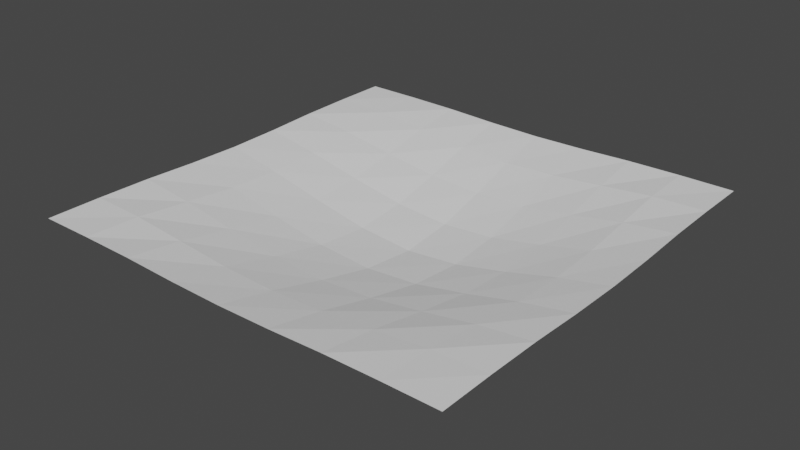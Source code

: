 # Source: test-plane.blend  (saved by Blender 2.82.7; exported with 4.5.12 LTS)
import bpy
from mathutils import Matrix  # noqa: F401  (used for matrix-valued properties, if any)

bpy.ops.wm.read_factory_settings(use_empty=True)
scene = bpy.context.scene
scene.name = 'Scene'

# ---- collections
col_collection = bpy.data.collections.new('Collection'); scene.collection.children.link(col_collection)

# ---- world
world_world = bpy.data.worlds.new('World'); scene.world = world_world
world_world.use_nodes = True; world_world.node_tree.nodes.clear()
_N = world_world.node_tree.nodes; _L = world_world.node_tree.links
n0 = _N.new('ShaderNodeOutputWorld'); n0.name = 'World Output'; n0.location = (300, 300)
n1 = _N.new('ShaderNodeBackground'); n1.name = 'Background'; n1.location = (10, 300)
n1.inputs[0].default_value = (0.05088, 0.05088, 0.05088, 1.0)
_L.new(n1.outputs[0], n0.inputs[0])
n0.is_active_output = True
world_world.color = (0.05088, 0.05088, 0.05088)
world_world.use_sun_shadow = False
world_world.sun_shadow_jitter_overblur = 0.0

# ---- meshes
me_plane = bpy.data.meshes.new('Plane')
me_plane.from_pydata([(0.76, -0.5024, -0.03051), (1.001, -0.5002, -0.003085), (1.0, -0.75, 0.0), (0.7526, -0.7506, -0.007884)], [], [(3, 2, 1, 0)])
_uv = me_plane.uv_layers.new(name='UVMap')
_uv.uv.foreach_set('vector', [0.875, 0.125, 1.0, 0.125, 1.0, 0.25, 0.875, 0.25])
me_plane.use_remesh_fix_poles = True
me_plane.use_remesh_preserve_attributes = False
me_plane.use_mirror_vertex_groups = False
me_plane.update()
me_plane_001 = bpy.data.meshes.new('Plane.001')
me_plane_001.from_pydata([(0.76, -0.5024, -0.03051), (0.7526, -0.7506, -0.007884), (0.523, -0.5056, -0.07063), (0.51, -0.7524, -0.03051)], [], [(3, 1, 0, 2)])
_uv = me_plane_001.uv_layers.new(name='UVMap')
_uv.uv.foreach_set('vector', [0.75, 0.125, 0.875, 0.125, 0.875, 0.25, 0.75, 0.25])
me_plane_001.use_remesh_fix_poles = True
me_plane_001.use_remesh_preserve_attributes = False
me_plane_001.use_mirror_vertex_groups = False
me_plane_001.update()
me_plane_002 = bpy.data.meshes.new('Plane.002')
me_plane_002.from_pydata([(0.2843, -0.5084, -0.105), (0.0387, -0.5094, -0.1186), (0.2989, -0.2619, -0.1497), (0.05475, -0.2634, -0.1678)], [], [(1, 0, 2, 3)])
_uv = me_plane_002.uv_layers.new(name='UVMap')
_uv.uv.foreach_set('vector', [0.5, 0.25, 0.625, 0.25, 0.625, 0.375, 0.5, 0.375])
me_plane_002.use_remesh_fix_poles = True
me_plane_002.use_remesh_preserve_attributes = False
me_plane_002.use_mirror_vertex_groups = False
me_plane_002.update()
me_plane_003 = bpy.data.meshes.new('Plane.003')
me_plane_003.from_pydata([(0.2843, -0.5084, -0.105), (0.267, -0.7542, -0.05225), (0.523, -0.5056, -0.07063), (0.51, -0.7524, -0.03051)], [], [(1, 3, 2, 0)])
_uv = me_plane_003.uv_layers.new(name='UVMap')
_uv.uv.foreach_set('vector', [0.625, 0.125, 0.75, 0.125, 0.75, 0.25, 0.625, 0.25])
me_plane_003.use_remesh_fix_poles = True
me_plane_003.use_remesh_preserve_attributes = False
me_plane_003.use_mirror_vertex_groups = False
me_plane_003.update()
me_plane_004 = bpy.data.meshes.new('Plane.004')
me_plane_004.from_pydata([(0.2843, -0.5084, -0.105), (0.267, -0.7542, -0.05225), (0.0387, -0.5094, -0.1186), (0.01991, -0.7549, -0.06102)], [], [(3, 1, 0, 2)])
_uv = me_plane_004.uv_layers.new(name='UVMap')
_uv.uv.foreach_set('vector', [0.5, 0.125, 0.625, 0.125, 0.625, 0.25, 0.5, 0.25])
me_plane_004.use_remesh_fix_poles = True
me_plane_004.use_remesh_preserve_attributes = False
me_plane_004.use_mirror_vertex_groups = False
me_plane_004.update()
me_plane_005 = bpy.data.meshes.new('Plane.005')
me_plane_005.from_pydata([(0.523, -0.5056, -0.07063), (0.2843, -0.5084, -0.105), (0.5343, -0.2584, -0.105), (0.2989, -0.2619, -0.1497)], [], [(1, 0, 2, 3)])
_uv = me_plane_005.uv_layers.new(name='UVMap')
_uv.uv.foreach_set('vector', [0.625, 0.25, 0.75, 0.25, 0.75, 0.375, 0.625, 0.375])
me_plane_005.use_remesh_fix_poles = True
me_plane_005.use_remesh_preserve_attributes = False
me_plane_005.use_mirror_vertex_groups = False
me_plane_005.update()
me_plane_006 = bpy.data.meshes.new('Plane.006')
me_plane_006.from_pydata([(0.51, -0.7524, -0.03051), (0.7526, -0.7506, -0.007884), (0.501, -1.0, -0.003085), (0.75, -1.0, 0.0)], [], [(2, 3, 1, 0)])
_uv = me_plane_006.uv_layers.new(name='UVMap')
_uv.uv.foreach_set('vector', [0.75, 0.0, 0.875, 0.0, 0.875, 0.125, 0.75, 0.125])
me_plane_006.use_remesh_fix_poles = True
me_plane_006.use_remesh_preserve_attributes = False
me_plane_006.use_mirror_vertex_groups = False
me_plane_006.update()
me_plane_007 = bpy.data.meshes.new('Plane.007')
me_plane_007.from_pydata([(0.5343, -0.2584, -0.105), (0.5387, -0.009446, -0.1186), (0.767, -0.2542, -0.05225), (0.7699, -0.00486, -0.06102)], [], [(0, 2, 3, 1)])
_uv = me_plane_007.uv_layers.new(name='UVMap')
_uv.uv.foreach_set('vector', [0.75, 0.375, 0.875, 0.375, 0.875, 0.5, 0.75, 0.5])
me_plane_007.use_remesh_fix_poles = True
me_plane_007.use_remesh_preserve_attributes = False
me_plane_007.use_mirror_vertex_groups = False
me_plane_007.update()
me_plane_008 = bpy.data.meshes.new('Plane.008')
me_plane_008.from_pydata([(0.5343, -0.2584, -0.105), (0.2989, -0.2619, -0.1497), (0.5387, -0.009446, -0.1186), (0.3048, -0.01336, -0.1678)], [], [(1, 0, 2, 3)])
_uv = me_plane_008.uv_layers.new(name='UVMap')
_uv.uv.foreach_set('vector', [0.625, 0.375, 0.75, 0.375, 0.75, 0.5, 0.625, 0.5])
me_plane_008.use_remesh_fix_poles = True
me_plane_008.use_remesh_preserve_attributes = False
me_plane_008.use_mirror_vertex_groups = False
me_plane_008.update()
me_plane_009 = bpy.data.meshes.new('Plane.009')
me_plane_009.from_pydata([(0.5387, -0.009446, -0.1186), (0.5343, 0.2416, -0.105), (0.3048, -0.01336, -0.1678), (0.2989, 0.2381, -0.1497)], [], [(2, 0, 1, 3)])
_uv = me_plane_009.uv_layers.new(name='UVMap')
_uv.uv.foreach_set('vector', [0.625, 0.5, 0.75, 0.5, 0.75, 0.625, 0.625, 0.625])
me_plane_009.use_remesh_fix_poles = True
me_plane_009.use_remesh_preserve_attributes = False
me_plane_009.use_mirror_vertex_groups = False
me_plane_009.update()
me_plane_010 = bpy.data.meshes.new('Plane.010')
me_plane_010.from_pydata([(0.5387, -0.009446, -0.1186), (0.5343, 0.2416, -0.105), (0.7699, -0.00486, -0.06102), (0.767, 0.2458, -0.05225)], [], [(0, 2, 3, 1)])
_uv = me_plane_010.uv_layers.new(name='UVMap')
_uv.uv.foreach_set('vector', [0.75, 0.5, 0.875, 0.5, 0.875, 0.625, 0.75, 0.625])
me_plane_010.use_remesh_fix_poles = True
me_plane_010.use_remesh_preserve_attributes = False
me_plane_010.use_mirror_vertex_groups = False
me_plane_010.update()
me_plane_011 = bpy.data.meshes.new('Plane.011')
me_plane_011.from_pydata([(0.7699, -0.00486, -0.06102), (0.767, 0.2458, -0.05225), (1.005, -0.001198, -0.01504), (1.004, 0.2491, -0.01116)], [], [(0, 2, 3, 1)])
_uv = me_plane_011.uv_layers.new(name='UVMap')
_uv.uv.foreach_set('vector', [0.875, 0.5, 1.0, 0.5, 1.0, 0.625, 0.875, 0.625])
me_plane_011.use_remesh_fix_poles = True
me_plane_011.use_remesh_preserve_attributes = False
me_plane_011.use_mirror_vertex_groups = False
me_plane_011.update()
me_plane_012 = bpy.data.meshes.new('Plane.012')
me_plane_012.from_pydata([(0.7699, -0.00486, -0.06102), (0.767, -0.2542, -0.05225), (1.005, -0.001198, -0.01504), (1.004, -0.2509, -0.01116)], [], [(1, 3, 2, 0)])
_uv = me_plane_012.uv_layers.new(name='UVMap')
_uv.uv.foreach_set('vector', [0.875, 0.375, 1.0, 0.375, 1.0, 0.5, 0.875, 0.5])
me_plane_012.use_remesh_fix_poles = True
me_plane_012.use_remesh_preserve_attributes = False
me_plane_012.use_mirror_vertex_groups = False
me_plane_012.update()
me_plane_013 = bpy.data.meshes.new('Plane.013')
me_plane_013.from_pydata([(-0.4613, -0.009446, -0.1186), (-0.4657, 0.2416, -0.105), (-0.7301, -0.00486, -0.06102), (-0.733, 0.2458, -0.05225)], [], [(2, 0, 1, 3)])
_uv = me_plane_013.uv_layers.new(name='UVMap')
_uv.uv.foreach_set('vector', [0.125, 0.5, 0.25, 0.5, 0.25, 0.625, 0.125, 0.625])
me_plane_013.use_remesh_fix_poles = True
me_plane_013.use_remesh_preserve_attributes = False
me_plane_013.use_mirror_vertex_groups = False
me_plane_013.update()
me_plane_014 = bpy.data.meshes.new('Plane.014')
me_plane_014.from_pydata([(-0.4613, -0.009446, -0.1186), (-0.7301, -0.00486, -0.06102), (-0.4657, -0.2584, -0.105), (-0.733, -0.2542, -0.05225)], [], [(3, 2, 0, 1)])
_uv = me_plane_014.uv_layers.new(name='UVMap')
_uv.uv.foreach_set('vector', [0.125, 0.375, 0.25, 0.375, 0.25, 0.5, 0.125, 0.5])
me_plane_014.use_remesh_fix_poles = True
me_plane_014.use_remesh_preserve_attributes = False
me_plane_014.use_mirror_vertex_groups = False
me_plane_014.update()
me_plane_015 = bpy.data.meshes.new('Plane.015')
me_plane_015.from_pydata([(-0.4613, -0.009446, -0.1186), (-0.4657, 0.2416, -0.105), (-0.1952, -0.01336, -0.1678), (-0.2011, 0.2381, -0.1497)], [], [(0, 2, 3, 1)])
_uv = me_plane_015.uv_layers.new(name='UVMap')
_uv.uv.foreach_set('vector', [0.25, 0.5, 0.375, 0.5, 0.375, 0.625, 0.25, 0.625])
me_plane_015.use_remesh_fix_poles = True
me_plane_015.use_remesh_preserve_attributes = False
me_plane_015.use_mirror_vertex_groups = False
me_plane_015.update()
me_plane_016 = bpy.data.meshes.new('Plane.016')
me_plane_016.from_pydata([(-0.1952, -0.01336, -0.1678), (-0.2011, 0.2381, -0.1497), (0.06155, -0.01502, -0.1887), (0.05475, 0.2366, -0.1678)], [], [(0, 2, 3, 1)])
_uv = me_plane_016.uv_layers.new(name='UVMap')
_uv.uv.foreach_set('vector', [0.375, 0.5, 0.5, 0.5, 0.5, 0.625, 0.375, 0.625])
me_plane_016.use_remesh_fix_poles = True
me_plane_016.use_remesh_preserve_attributes = False
me_plane_016.use_mirror_vertex_groups = False
me_plane_016.update()
me_plane_017 = bpy.data.meshes.new('Plane.017')
me_plane_017.from_pydata([(-0.1952, -0.01336, -0.1678), (-0.2011, -0.2619, -0.1497), (0.06155, -0.01502, -0.1887), (0.05475, -0.2634, -0.1678)], [], [(1, 3, 2, 0)])
_uv = me_plane_017.uv_layers.new(name='UVMap')
_uv.uv.foreach_set('vector', [0.375, 0.375, 0.5, 0.375, 0.5, 0.5, 0.375, 0.5])
me_plane_017.use_remesh_fix_poles = True
me_plane_017.use_remesh_preserve_attributes = False
me_plane_017.use_mirror_vertex_groups = False
me_plane_017.update()
me_plane_018 = bpy.data.meshes.new('Plane.018')
me_plane_018.from_pydata([(0.0387, -0.5094, -0.1186), (-0.2157, -0.5084, -0.105), (0.01991, -0.7549, -0.06102), (-0.233, -0.7542, -0.05225)], [], [(3, 2, 0, 1)])
_uv = me_plane_018.uv_layers.new(name='UVMap')
_uv.uv.foreach_set('vector', [0.375, 0.125, 0.5, 0.125, 0.5, 0.25, 0.375, 0.25])
me_plane_018.use_remesh_fix_poles = True
me_plane_018.use_remesh_preserve_attributes = False
me_plane_018.use_mirror_vertex_groups = False
me_plane_018.update()
me_plane_019 = bpy.data.meshes.new('Plane.019')
me_plane_019.from_pydata([(0.01991, -0.7549, -0.06102), (-0.233, -0.7542, -0.05225), (0.004907, -1.001, -0.01504), (-0.2464, -1.001, -0.01116)], [], [(3, 2, 0, 1)])
_uv = me_plane_019.uv_layers.new(name='UVMap')
_uv.uv.foreach_set('vector', [0.375, 0.0, 0.5, 0.0, 0.5, 0.125, 0.375, 0.125])
me_plane_019.use_remesh_fix_poles = True
me_plane_019.use_remesh_preserve_attributes = False
me_plane_019.use_mirror_vertex_groups = False
me_plane_019.update()
me_plane_020 = bpy.data.meshes.new('Plane.020')
me_plane_020.from_pydata([(0.0387, 0.4906, -0.1186), (0.2843, 0.4916, -0.105), (0.01991, 0.7451, -0.06102), (0.267, 0.7458, -0.05225)], [], [(0, 1, 3, 2)])
_uv = me_plane_020.uv_layers.new(name='UVMap')
_uv.uv.foreach_set('vector', [0.5, 0.75, 0.625, 0.75, 0.625, 0.875, 0.5, 0.875])
me_plane_020.use_remesh_fix_poles = True
me_plane_020.use_remesh_preserve_attributes = False
me_plane_020.use_mirror_vertex_groups = False
me_plane_020.update()
me_plane_021 = bpy.data.meshes.new('Plane.021')
me_plane_021.from_pydata([(0.0387, 0.4906, -0.1186), (0.05475, 0.2366, -0.1678), (0.2843, 0.4916, -0.105), (0.2989, 0.2381, -0.1497)], [], [(1, 3, 2, 0)])
_uv = me_plane_021.uv_layers.new(name='UVMap')
_uv.uv.foreach_set('vector', [0.5, 0.625, 0.625, 0.625, 0.625, 0.75, 0.5, 0.75])
me_plane_021.use_remesh_fix_poles = True
me_plane_021.use_remesh_preserve_attributes = False
me_plane_021.use_mirror_vertex_groups = False
me_plane_021.update()
me_plane_022 = bpy.data.meshes.new('Plane.022')
me_plane_022.from_pydata([(0.0387, 0.4906, -0.1186), (-0.2157, 0.4916, -0.105), (0.05475, 0.2366, -0.1678), (-0.2011, 0.2381, -0.1497)], [], [(3, 2, 0, 1)])
_uv = me_plane_022.uv_layers.new(name='UVMap')
_uv.uv.foreach_set('vector', [0.375, 0.625, 0.5, 0.625, 0.5, 0.75, 0.375, 0.75])
me_plane_022.use_remesh_fix_poles = True
me_plane_022.use_remesh_preserve_attributes = False
me_plane_022.use_mirror_vertex_groups = False
me_plane_022.update()
me_plane_023 = bpy.data.meshes.new('Plane.023')
me_plane_023.from_pydata([(0.05475, 0.2366, -0.1678), (0.2989, 0.2381, -0.1497), (0.06155, -0.01502, -0.1887), (0.3048, -0.01336, -0.1678)], [], [(2, 3, 1, 0)])
_uv = me_plane_023.uv_layers.new(name='UVMap')
_uv.uv.foreach_set('vector', [0.5, 0.5, 0.625, 0.5, 0.625, 0.625, 0.5, 0.625])
me_plane_023.use_remesh_fix_poles = True
me_plane_023.use_remesh_preserve_attributes = False
me_plane_023.use_mirror_vertex_groups = False
me_plane_023.update()
me_plane_024 = bpy.data.meshes.new('Plane.024')
me_plane_024.from_pydata([(0.501, 0.9998, -0.003085), (0.51, 0.7476, -0.03051), (0.75, 1.0, 0.0), (0.7526, 0.7494, -0.007884)], [], [(1, 3, 2, 0)])
_uv = me_plane_024.uv_layers.new(name='UVMap')
_uv.uv.foreach_set('vector', [0.75, 0.875, 0.875, 0.875, 0.875, 1.0, 0.75, 1.0])
me_plane_024.use_remesh_fix_poles = True
me_plane_024.use_remesh_preserve_attributes = False
me_plane_024.use_mirror_vertex_groups = False
me_plane_024.update()
me_plane_025 = bpy.data.meshes.new('Plane.025')
me_plane_025.from_pydata([(-0.499, -1.0, -0.003085), (-0.49, -0.7524, -0.03051), (-0.75, -1.0, 0.0), (-0.7474, -0.7506, -0.007884)], [], [(2, 0, 1, 3)])
_uv = me_plane_025.uv_layers.new(name='UVMap')
_uv.uv.foreach_set('vector', [0.125, 0.0, 0.25, 0.0, 0.25, 0.125, 0.125, 0.125])
me_plane_025.use_remesh_fix_poles = True
me_plane_025.use_remesh_preserve_attributes = False
me_plane_025.use_mirror_vertex_groups = False
me_plane_025.update()
me_plane_026 = bpy.data.meshes.new('Plane.026')
me_plane_026.from_pydata([(-0.999, 0.4998, -0.003085), (-0.74, 0.4976, -0.03051), (-1.0, 0.75, 0.0), (-0.7474, 0.7494, -0.007884)], [], [(0, 1, 3, 2)])
_uv = me_plane_026.uv_layers.new(name='UVMap')
_uv.uv.foreach_set('vector', [0.0, 0.75, 0.125, 0.75, 0.125, 0.875, 0.0, 0.875])
me_plane_026.use_remesh_fix_poles = True
me_plane_026.use_remesh_preserve_attributes = False
me_plane_026.use_mirror_vertex_groups = False
me_plane_026.update()
me_plane_027 = bpy.data.meshes.new('Plane.027')
me_plane_027.from_pydata([(-0.499, 0.9998, -0.003085), (-0.49, 0.7476, -0.03051), (-0.2464, 0.9991, -0.01116), (-0.233, 0.7458, -0.05225)], [], [(1, 3, 2, 0)])
_uv = me_plane_027.uv_layers.new(name='UVMap')
_uv.uv.foreach_set('vector', [0.25, 0.875, 0.375, 0.875, 0.375, 1.0, 0.25, 1.0])
me_plane_027.use_remesh_fix_poles = True
me_plane_027.use_remesh_preserve_attributes = False
me_plane_027.use_mirror_vertex_groups = False
me_plane_027.update()
me_plane_028 = bpy.data.meshes.new('Plane.028')
me_plane_028.from_pydata([(1.001, 0.4998, -0.003085), (0.76, 0.4976, -0.03051), (1.004, 0.2491, -0.01116), (0.767, 0.2458, -0.05225)], [], [(3, 2, 0, 1)])
_uv = me_plane_028.uv_layers.new(name='UVMap')
_uv.uv.foreach_set('vector', [0.875, 0.625, 1.0, 0.625, 1.0, 0.75, 0.875, 0.75])
me_plane_028.use_remesh_fix_poles = True
me_plane_028.use_remesh_preserve_attributes = False
me_plane_028.use_mirror_vertex_groups = False
me_plane_028.update()
me_plane_029 = bpy.data.meshes.new('Plane.029')
me_plane_029.from_pydata([(0.501, -1.0, -0.003085), (0.51, -0.7524, -0.03051), (0.2536, -1.001, -0.01116), (0.267, -0.7542, -0.05225)], [], [(2, 0, 1, 3)])
_uv = me_plane_029.uv_layers.new(name='UVMap')
_uv.uv.foreach_set('vector', [0.625, 0.0, 0.75, 0.0, 0.75, 0.125, 0.625, 0.125])
me_plane_029.use_remesh_fix_poles = True
me_plane_029.use_remesh_preserve_attributes = False
me_plane_029.use_mirror_vertex_groups = False
me_plane_029.update()
me_plane_030 = bpy.data.meshes.new('Plane.030')
me_plane_030.from_pydata([(-0.999, -0.5002, -0.003085), (-0.74, -0.5024, -0.03051), (-0.9964, -0.2509, -0.01116), (-0.733, -0.2542, -0.05225)], [], [(0, 1, 3, 2)])
_uv = me_plane_030.uv_layers.new(name='UVMap')
_uv.uv.foreach_set('vector', [0.0, 0.25, 0.125, 0.25, 0.125, 0.375, 0.0, 0.375])
me_plane_030.use_remesh_fix_poles = True
me_plane_030.use_remesh_preserve_attributes = False
me_plane_030.use_mirror_vertex_groups = False
me_plane_030.update()
me_plane_031 = bpy.data.meshes.new('Plane.031')
me_plane_031.from_pydata([(0.3048, -0.01336, -0.1678), (0.2989, -0.2619, -0.1497), (0.06155, -0.01502, -0.1887), (0.05475, -0.2634, -0.1678)], [], [(3, 1, 0, 2)])
_uv = me_plane_031.uv_layers.new(name='UVMap')
_uv.uv.foreach_set('vector', [0.5, 0.375, 0.625, 0.375, 0.625, 0.5, 0.5, 0.5])
me_plane_031.use_remesh_fix_poles = True
me_plane_031.use_remesh_preserve_attributes = False
me_plane_031.use_mirror_vertex_groups = False
me_plane_031.update()
me_plane_032 = bpy.data.meshes.new('Plane.032')
me_plane_032.from_pydata([(-0.7301, -0.00486, -0.06102), (-0.733, -0.2542, -0.05225), (-0.9951, -0.001198, -0.01504), (-0.9964, -0.2509, -0.01116)], [], [(3, 1, 0, 2)])
_uv = me_plane_032.uv_layers.new(name='UVMap')
_uv.uv.foreach_set('vector', [0.0, 0.375, 0.125, 0.375, 0.125, 0.5, 0.0, 0.5])
me_plane_032.use_remesh_fix_poles = True
me_plane_032.use_remesh_preserve_attributes = False
me_plane_032.use_mirror_vertex_groups = False
me_plane_032.update()
me_plane_033 = bpy.data.meshes.new('Plane.033')
me_plane_033.from_pydata([(-0.7301, -0.00486, -0.06102), (-0.733, 0.2458, -0.05225), (-0.9951, -0.001198, -0.01504), (-0.9964, 0.2491, -0.01116)], [], [(2, 0, 1, 3)])
_uv = me_plane_033.uv_layers.new(name='UVMap')
_uv.uv.foreach_set('vector', [0.0, 0.5, 0.125, 0.5, 0.125, 0.625, 0.0, 0.625])
me_plane_033.use_remesh_fix_poles = True
me_plane_033.use_remesh_preserve_attributes = False
me_plane_033.use_mirror_vertex_groups = False
me_plane_033.update()
me_plane_034 = bpy.data.meshes.new('Plane.034')
me_plane_034.from_pydata([(0.01991, 0.7451, -0.06102), (0.004907, 0.9988, -0.01504), (0.267, 0.7458, -0.05225), (0.2536, 0.9991, -0.01116)], [], [(0, 2, 3, 1)])
_uv = me_plane_034.uv_layers.new(name='UVMap')
_uv.uv.foreach_set('vector', [0.5, 0.875, 0.625, 0.875, 0.625, 1.0, 0.5, 1.0])
me_plane_034.use_remesh_fix_poles = True
me_plane_034.use_remesh_preserve_attributes = False
me_plane_034.use_mirror_vertex_groups = False
me_plane_034.update()
me_plane_035 = bpy.data.meshes.new('Plane.035')
me_plane_035.from_pydata([(0.01991, 0.7451, -0.06102), (-0.233, 0.7458, -0.05225), (0.004907, 0.9988, -0.01504), (-0.2464, 0.9991, -0.01116)], [], [(1, 0, 2, 3)])
_uv = me_plane_035.uv_layers.new(name='UVMap')
_uv.uv.foreach_set('vector', [0.375, 0.875, 0.5, 0.875, 0.5, 1.0, 0.375, 1.0])
me_plane_035.use_remesh_fix_poles = True
me_plane_035.use_remesh_preserve_attributes = False
me_plane_035.use_mirror_vertex_groups = False
me_plane_035.update()
me_plane_036 = bpy.data.meshes.new('Plane.036')
me_plane_036.from_pydata([(-0.75, 1.0, 0.0), (-0.7474, 0.7494, -0.007884), (-1.0, 1.0, 0.0), (-1.0, 0.75, 0.0)], [], [(3, 1, 0, 2)])
_uv = me_plane_036.uv_layers.new(name='UVMap')
_uv.uv.foreach_set('vector', [0.0, 0.875, 0.125, 0.875, 0.125, 1.0, 0.0, 1.0])
me_plane_036.use_remesh_fix_poles = True
me_plane_036.use_remesh_preserve_attributes = False
me_plane_036.use_mirror_vertex_groups = False
me_plane_036.update()
me_plane_037 = bpy.data.meshes.new('Plane.037')
me_plane_037.from_pydata([(1.0, 0.75, 0.0), (0.7526, 0.7494, -0.007884), (1.0, 1.0, 0.0), (0.75, 1.0, 0.0)], [], [(1, 0, 2, 3)])
_uv = me_plane_037.uv_layers.new(name='UVMap')
_uv.uv.foreach_set('vector', [0.875, 0.875, 1.0, 0.875, 1.0, 1.0, 0.875, 1.0])
me_plane_037.use_remesh_fix_poles = True
me_plane_037.use_remesh_preserve_attributes = False
me_plane_037.use_mirror_vertex_groups = False
me_plane_037.update()
me_plane_038 = bpy.data.meshes.new('Plane.038')
me_plane_038.from_pydata([(0.75, -1.0, 0.0), (0.7526, -0.7506, -0.007884), (1.0, -1.0, 0.0), (1.0, -0.75, 0.0)], [], [(0, 2, 3, 1)])
_uv = me_plane_038.uv_layers.new(name='UVMap')
_uv.uv.foreach_set('vector', [0.875, 0.0, 1.0, 0.0, 1.0, 0.125, 0.875, 0.125])
me_plane_038.use_remesh_fix_poles = True
me_plane_038.use_remesh_preserve_attributes = False
me_plane_038.use_mirror_vertex_groups = False
me_plane_038.update()
me_plane_039 = bpy.data.meshes.new('Plane.039')
me_plane_039.from_pydata([(-1.0, -0.75, 0.0), (-0.7474, -0.7506, -0.007884), (-1.0, -1.0, 0.0), (-0.75, -1.0, 0.0)], [], [(2, 3, 1, 0)])
_uv = me_plane_039.uv_layers.new(name='UVMap')
_uv.uv.foreach_set('vector', [0.0, 0.0, 0.125, 0.0, 0.125, 0.125, 0.0, 0.125])
me_plane_039.use_remesh_fix_poles = True
me_plane_039.use_remesh_preserve_attributes = False
me_plane_039.use_mirror_vertex_groups = False
me_plane_039.update()
me_plane_040 = bpy.data.meshes.new('Plane.040')
me_plane_040.from_pydata([(0.004907, -1.001, -0.01504), (0.2536, -1.001, -0.01116), (0.01991, -0.7549, -0.06102), (0.267, -0.7542, -0.05225)], [], [(0, 1, 3, 2)])
_uv = me_plane_040.uv_layers.new(name='UVMap')
_uv.uv.foreach_set('vector', [0.5, 0.0, 0.625, 0.0, 0.625, 0.125, 0.5, 0.125])
me_plane_040.use_remesh_fix_poles = True
me_plane_040.use_remesh_preserve_attributes = False
me_plane_040.use_mirror_vertex_groups = False
me_plane_040.update()
me_plane_041 = bpy.data.meshes.new('Plane.041')
me_plane_041.from_pydata([(-0.999, -0.5002, -0.003085), (-0.74, -0.5024, -0.03051), (-1.0, -0.75, 0.0), (-0.7474, -0.7506, -0.007884)], [], [(2, 3, 1, 0)])
_uv = me_plane_041.uv_layers.new(name='UVMap')
_uv.uv.foreach_set('vector', [0.0, 0.125, 0.125, 0.125, 0.125, 0.25, 0.0, 0.25])
me_plane_041.use_remesh_fix_poles = True
me_plane_041.use_remesh_preserve_attributes = False
me_plane_041.use_mirror_vertex_groups = False
me_plane_041.update()
me_plane_042 = bpy.data.meshes.new('Plane.042')
me_plane_042.from_pydata([(1.001, 0.4998, -0.003085), (1.0, 0.75, 0.0), (0.76, 0.4976, -0.03051), (0.7526, 0.7494, -0.007884)], [], [(2, 0, 1, 3)])
_uv = me_plane_042.uv_layers.new(name='UVMap')
_uv.uv.foreach_set('vector', [0.875, 0.75, 1.0, 0.75, 1.0, 0.875, 0.875, 0.875])
me_plane_042.use_remesh_fix_poles = True
me_plane_042.use_remesh_preserve_attributes = False
me_plane_042.use_mirror_vertex_groups = False
me_plane_042.update()
me_plane_043 = bpy.data.meshes.new('Plane.043')
me_plane_043.from_pydata([(-0.499, 0.9998, -0.003085), (-0.49, 0.7476, -0.03051), (-0.75, 1.0, 0.0), (-0.7474, 0.7494, -0.007884)], [], [(3, 1, 0, 2)])
_uv = me_plane_043.uv_layers.new(name='UVMap')
_uv.uv.foreach_set('vector', [0.125, 0.875, 0.25, 0.875, 0.25, 1.0, 0.125, 1.0])
me_plane_043.use_remesh_fix_poles = True
me_plane_043.use_remesh_preserve_attributes = False
me_plane_043.use_mirror_vertex_groups = False
me_plane_043.update()
me_plane_044 = bpy.data.meshes.new('Plane.044')
me_plane_044.from_pydata([(-0.999, 0.4998, -0.003085), (-0.74, 0.4976, -0.03051), (-0.9964, 0.2491, -0.01116), (-0.733, 0.2458, -0.05225)], [], [(2, 3, 1, 0)])
_uv = me_plane_044.uv_layers.new(name='UVMap')
_uv.uv.foreach_set('vector', [0.0, 0.625, 0.125, 0.625, 0.125, 0.75, 0.0, 0.75])
me_plane_044.use_remesh_fix_poles = True
me_plane_044.use_remesh_preserve_attributes = False
me_plane_044.use_mirror_vertex_groups = False
me_plane_044.update()
me_plane_045 = bpy.data.meshes.new('Plane.045')
me_plane_045.from_pydata([(-0.499, -1.0, -0.003085), (-0.2464, -1.001, -0.01116), (-0.49, -0.7524, -0.03051), (-0.233, -0.7542, -0.05225)], [], [(0, 1, 3, 2)])
_uv = me_plane_045.uv_layers.new(name='UVMap')
_uv.uv.foreach_set('vector', [0.25, 0.0, 0.375, 0.0, 0.375, 0.125, 0.25, 0.125])
me_plane_045.use_remesh_fix_poles = True
me_plane_045.use_remesh_preserve_attributes = False
me_plane_045.use_mirror_vertex_groups = False
me_plane_045.update()
me_plane_046 = bpy.data.meshes.new('Plane.046')
me_plane_046.from_pydata([(1.001, -0.5002, -0.003085), (1.004, -0.2509, -0.01116), (0.76, -0.5024, -0.03051), (0.767, -0.2542, -0.05225)], [], [(2, 0, 1, 3)])
_uv = me_plane_046.uv_layers.new(name='UVMap')
_uv.uv.foreach_set('vector', [0.875, 0.25, 1.0, 0.25, 1.0, 0.375, 0.875, 0.375])
me_plane_046.use_remesh_fix_poles = True
me_plane_046.use_remesh_preserve_attributes = False
me_plane_046.use_mirror_vertex_groups = False
me_plane_046.update()
me_plane_047 = bpy.data.meshes.new('Plane.047')
me_plane_047.from_pydata([(0.501, 0.9998, -0.003085), (0.51, 0.7476, -0.03051), (0.2536, 0.9991, -0.01116), (0.267, 0.7458, -0.05225)], [], [(3, 1, 0, 2)])
_uv = me_plane_047.uv_layers.new(name='UVMap')
_uv.uv.foreach_set('vector', [0.625, 0.875, 0.75, 0.875, 0.75, 1.0, 0.625, 1.0])
me_plane_047.use_remesh_fix_poles = True
me_plane_047.use_remesh_preserve_attributes = False
me_plane_047.use_mirror_vertex_groups = False
me_plane_047.update()
me_plane_048 = bpy.data.meshes.new('Plane.048')
me_plane_048.from_pydata([(0.0387, 0.4906, -0.1186), (0.01991, 0.7451, -0.06102), (-0.2157, 0.4916, -0.105), (-0.233, 0.7458, -0.05225)], [], [(2, 0, 1, 3)])
_uv = me_plane_048.uv_layers.new(name='UVMap')
_uv.uv.foreach_set('vector', [0.375, 0.75, 0.5, 0.75, 0.5, 0.875, 0.375, 0.875])
me_plane_048.use_remesh_fix_poles = True
me_plane_048.use_remesh_preserve_attributes = False
me_plane_048.use_mirror_vertex_groups = False
me_plane_048.update()
me_plane_049 = bpy.data.meshes.new('Plane.049')
me_plane_049.from_pydata([(0.0387, -0.5094, -0.1186), (0.05475, -0.2634, -0.1678), (-0.2157, -0.5084, -0.105), (-0.2011, -0.2619, -0.1497)], [], [(2, 0, 1, 3)])
_uv = me_plane_049.uv_layers.new(name='UVMap')
_uv.uv.foreach_set('vector', [0.375, 0.25, 0.5, 0.25, 0.5, 0.375, 0.375, 0.375])
me_plane_049.use_remesh_fix_poles = True
me_plane_049.use_remesh_preserve_attributes = False
me_plane_049.use_mirror_vertex_groups = False
me_plane_049.update()
me_plane_050 = bpy.data.meshes.new('Plane.050')
me_plane_050.from_pydata([(-0.4613, -0.009446, -0.1186), (-0.1952, -0.01336, -0.1678), (-0.4657, -0.2584, -0.105), (-0.2011, -0.2619, -0.1497)], [], [(2, 3, 1, 0)])
_uv = me_plane_050.uv_layers.new(name='UVMap')
_uv.uv.foreach_set('vector', [0.25, 0.375, 0.375, 0.375, 0.375, 0.5, 0.25, 0.5])
me_plane_050.use_remesh_fix_poles = True
me_plane_050.use_remesh_preserve_attributes = False
me_plane_050.use_mirror_vertex_groups = False
me_plane_050.update()
me_plane_051 = bpy.data.meshes.new('Plane.051')
me_plane_051.from_pydata([(0.523, -0.5056, -0.07063), (0.5343, -0.2584, -0.105), (0.76, -0.5024, -0.03051), (0.767, -0.2542, -0.05225)], [], [(0, 2, 3, 1)])
_uv = me_plane_051.uv_layers.new(name='UVMap')
_uv.uv.foreach_set('vector', [0.75, 0.25, 0.875, 0.25, 0.875, 0.375, 0.75, 0.375])
me_plane_051.use_remesh_fix_poles = True
me_plane_051.use_remesh_preserve_attributes = False
me_plane_051.use_mirror_vertex_groups = False
me_plane_051.update()
me_plane_052 = bpy.data.meshes.new('Plane.052')
me_plane_052.from_pydata([(-0.477, -0.5056, -0.07063), (-0.4657, -0.2584, -0.105), (-0.2157, -0.5084, -0.105), (-0.2011, -0.2619, -0.1497)], [], [(0, 2, 3, 1)])
_uv = me_plane_052.uv_layers.new(name='UVMap')
_uv.uv.foreach_set('vector', [0.25, 0.25, 0.375, 0.25, 0.375, 0.375, 0.25, 0.375])
me_plane_052.use_remesh_fix_poles = True
me_plane_052.use_remesh_preserve_attributes = False
me_plane_052.use_mirror_vertex_groups = False
me_plane_052.update()
me_plane_053 = bpy.data.meshes.new('Plane.053')
me_plane_053.from_pydata([(-0.477, 0.4944, -0.07063), (-0.49, 0.7476, -0.03051), (-0.2157, 0.4916, -0.105), (-0.233, 0.7458, -0.05225)], [], [(0, 2, 3, 1)])
_uv = me_plane_053.uv_layers.new(name='UVMap')
_uv.uv.foreach_set('vector', [0.25, 0.75, 0.375, 0.75, 0.375, 0.875, 0.25, 0.875])
me_plane_053.use_remesh_fix_poles = True
me_plane_053.use_remesh_preserve_attributes = False
me_plane_053.use_mirror_vertex_groups = False
me_plane_053.update()
me_plane_054 = bpy.data.meshes.new('Plane.054')
me_plane_054.from_pydata([(0.523, 0.4944, -0.07063), (0.51, 0.7476, -0.03051), (0.76, 0.4976, -0.03051), (0.7526, 0.7494, -0.007884)], [], [(0, 2, 3, 1)])
_uv = me_plane_054.uv_layers.new(name='UVMap')
_uv.uv.foreach_set('vector', [0.75, 0.75, 0.875, 0.75, 0.875, 0.875, 0.75, 0.875])
me_plane_054.use_remesh_fix_poles = True
me_plane_054.use_remesh_preserve_attributes = False
me_plane_054.use_mirror_vertex_groups = False
me_plane_054.update()
me_plane_055 = bpy.data.meshes.new('Plane.055')
me_plane_055.from_pydata([(-0.74, -0.5024, -0.03051), (-0.477, -0.5056, -0.07063), (-0.733, -0.2542, -0.05225), (-0.4657, -0.2584, -0.105)], [], [(0, 1, 3, 2)])
_uv = me_plane_055.uv_layers.new(name='UVMap')
_uv.uv.foreach_set('vector', [0.125, 0.25, 0.25, 0.25, 0.25, 0.375, 0.125, 0.375])
me_plane_055.use_remesh_fix_poles = True
me_plane_055.use_remesh_preserve_attributes = False
me_plane_055.use_mirror_vertex_groups = False
me_plane_055.update()
me_plane_056 = bpy.data.meshes.new('Plane.056')
me_plane_056.from_pydata([(-0.74, 0.4976, -0.03051), (-0.477, 0.4944, -0.07063), (-0.7474, 0.7494, -0.007884), (-0.49, 0.7476, -0.03051)], [], [(0, 1, 3, 2)])
_uv = me_plane_056.uv_layers.new(name='UVMap')
_uv.uv.foreach_set('vector', [0.125, 0.75, 0.25, 0.75, 0.25, 0.875, 0.125, 0.875])
me_plane_056.use_remesh_fix_poles = True
me_plane_056.use_remesh_preserve_attributes = False
me_plane_056.use_mirror_vertex_groups = False
me_plane_056.update()
me_plane_057 = bpy.data.meshes.new('Plane.057')
me_plane_057.from_pydata([(0.2843, 0.4916, -0.105), (0.523, 0.4944, -0.07063), (0.267, 0.7458, -0.05225), (0.51, 0.7476, -0.03051)], [], [(0, 1, 3, 2)])
_uv = me_plane_057.uv_layers.new(name='UVMap')
_uv.uv.foreach_set('vector', [0.625, 0.75, 0.75, 0.75, 0.75, 0.875, 0.625, 0.875])
me_plane_057.use_remesh_fix_poles = True
me_plane_057.use_remesh_preserve_attributes = False
me_plane_057.use_mirror_vertex_groups = False
me_plane_057.update()
me_plane_058 = bpy.data.meshes.new('Plane.058')
me_plane_058.from_pydata([(-0.49, -0.7524, -0.03051), (-0.7474, -0.7506, -0.007884), (-0.477, -0.5056, -0.07063), (-0.74, -0.5024, -0.03051)], [], [(1, 0, 2, 3)])
_uv = me_plane_058.uv_layers.new(name='UVMap')
_uv.uv.foreach_set('vector', [0.125, 0.125, 0.25, 0.125, 0.25, 0.25, 0.125, 0.25])
me_plane_058.use_remesh_fix_poles = True
me_plane_058.use_remesh_preserve_attributes = False
me_plane_058.use_mirror_vertex_groups = False
me_plane_058.update()
me_plane_059 = bpy.data.meshes.new('Plane.059')
me_plane_059.from_pydata([(-0.49, -0.7524, -0.03051), (-0.477, -0.5056, -0.07063), (-0.233, -0.7542, -0.05225), (-0.2157, -0.5084, -0.105)], [], [(0, 2, 3, 1)])
_uv = me_plane_059.uv_layers.new(name='UVMap')
_uv.uv.foreach_set('vector', [0.25, 0.125, 0.375, 0.125, 0.375, 0.25, 0.25, 0.25])
me_plane_059.use_remesh_fix_poles = True
me_plane_059.use_remesh_preserve_attributes = False
me_plane_059.use_mirror_vertex_groups = False
me_plane_059.update()
me_plane_060 = bpy.data.meshes.new('Plane.060')
me_plane_060.from_pydata([(-0.4657, 0.2416, -0.105), (-0.733, 0.2458, -0.05225), (-0.477, 0.4944, -0.07063), (-0.74, 0.4976, -0.03051)], [], [(1, 0, 2, 3)])
_uv = me_plane_060.uv_layers.new(name='UVMap')
_uv.uv.foreach_set('vector', [0.125, 0.625, 0.25, 0.625, 0.25, 0.75, 0.125, 0.75])
me_plane_060.use_remesh_fix_poles = True
me_plane_060.use_remesh_preserve_attributes = False
me_plane_060.use_mirror_vertex_groups = False
me_plane_060.update()
me_plane_061 = bpy.data.meshes.new('Plane.061')
me_plane_061.from_pydata([(-0.4657, 0.2416, -0.105), (-0.477, 0.4944, -0.07063), (-0.2011, 0.2381, -0.1497), (-0.2157, 0.4916, -0.105)], [], [(0, 2, 3, 1)])
_uv = me_plane_061.uv_layers.new(name='UVMap')
_uv.uv.foreach_set('vector', [0.25, 0.625, 0.375, 0.625, 0.375, 0.75, 0.25, 0.75])
me_plane_061.use_remesh_fix_poles = True
me_plane_061.use_remesh_preserve_attributes = False
me_plane_061.use_mirror_vertex_groups = False
me_plane_061.update()
me_plane_062 = bpy.data.meshes.new('Plane.062')
me_plane_062.from_pydata([(0.5343, 0.2416, -0.105), (0.2989, 0.2381, -0.1497), (0.523, 0.4944, -0.07063), (0.2843, 0.4916, -0.105)], [], [(1, 0, 2, 3)])
_uv = me_plane_062.uv_layers.new(name='UVMap')
_uv.uv.foreach_set('vector', [0.625, 0.625, 0.75, 0.625, 0.75, 0.75, 0.625, 0.75])
me_plane_062.use_remesh_fix_poles = True
me_plane_062.use_remesh_preserve_attributes = False
me_plane_062.use_mirror_vertex_groups = False
me_plane_062.update()
me_plane_063 = bpy.data.meshes.new('Plane.063')
me_plane_063.from_pydata([(0.5343, 0.2416, -0.105), (0.523, 0.4944, -0.07063), (0.767, 0.2458, -0.05225), (0.76, 0.4976, -0.03051)], [], [(0, 2, 3, 1)])
_uv = me_plane_063.uv_layers.new(name='UVMap')
_uv.uv.foreach_set('vector', [0.75, 0.625, 0.875, 0.625, 0.875, 0.75, 0.75, 0.75])
me_plane_063.use_remesh_fix_poles = True
me_plane_063.use_remesh_preserve_attributes = False
me_plane_063.use_mirror_vertex_groups = False
me_plane_063.update()

# ---- objects
ob_plane = bpy.data.objects.new('Plane', me_plane)
ob_plane_001 = bpy.data.objects.new('Plane.001', me_plane_001)
ob_plane_002 = bpy.data.objects.new('Plane.002', me_plane_002)
ob_plane_003 = bpy.data.objects.new('Plane.003', me_plane_003)
ob_plane_004 = bpy.data.objects.new('Plane.004', me_plane_004)
ob_plane_005 = bpy.data.objects.new('Plane.005', me_plane_005)
ob_plane_006 = bpy.data.objects.new('Plane.006', me_plane_006)
ob_plane_007 = bpy.data.objects.new('Plane.007', me_plane_007)
ob_plane_008 = bpy.data.objects.new('Plane.008', me_plane_008)
ob_plane_009 = bpy.data.objects.new('Plane.009', me_plane_009)
ob_plane_010 = bpy.data.objects.new('Plane.010', me_plane_010)
ob_plane_011 = bpy.data.objects.new('Plane.011', me_plane_011)
ob_plane_012 = bpy.data.objects.new('Plane.012', me_plane_012)
ob_plane_013 = bpy.data.objects.new('Plane.013', me_plane_013)
ob_plane_014 = bpy.data.objects.new('Plane.014', me_plane_014)
ob_plane_015 = bpy.data.objects.new('Plane.015', me_plane_015)
ob_plane_016 = bpy.data.objects.new('Plane.016', me_plane_016)
ob_plane_017 = bpy.data.objects.new('Plane.017', me_plane_017)
ob_plane_018 = bpy.data.objects.new('Plane.018', me_plane_018)
ob_plane_019 = bpy.data.objects.new('Plane.019', me_plane_019)
ob_plane_020 = bpy.data.objects.new('Plane.020', me_plane_020)
ob_plane_021 = bpy.data.objects.new('Plane.021', me_plane_021)
ob_plane_022 = bpy.data.objects.new('Plane.022', me_plane_022)
ob_plane_023 = bpy.data.objects.new('Plane.023', me_plane_023)
ob_plane_024 = bpy.data.objects.new('Plane.024', me_plane_024)
ob_plane_025 = bpy.data.objects.new('Plane.025', me_plane_025)
ob_plane_026 = bpy.data.objects.new('Plane.026', me_plane_026)
ob_plane_027 = bpy.data.objects.new('Plane.027', me_plane_027)
ob_plane_028 = bpy.data.objects.new('Plane.028', me_plane_028)
ob_plane_029 = bpy.data.objects.new('Plane.029', me_plane_029)
ob_plane_030 = bpy.data.objects.new('Plane.030', me_plane_030)
ob_plane_031 = bpy.data.objects.new('Plane.031', me_plane_031)
ob_plane_032 = bpy.data.objects.new('Plane.032', me_plane_032)
ob_plane_033 = bpy.data.objects.new('Plane.033', me_plane_033)
ob_plane_034 = bpy.data.objects.new('Plane.034', me_plane_034)
ob_plane_035 = bpy.data.objects.new('Plane.035', me_plane_035)
ob_plane_036 = bpy.data.objects.new('Plane.036', me_plane_036)
ob_plane_037 = bpy.data.objects.new('Plane.037', me_plane_037)
ob_plane_038 = bpy.data.objects.new('Plane.038', me_plane_038)
ob_plane_039 = bpy.data.objects.new('Plane.039', me_plane_039)
ob_plane_040 = bpy.data.objects.new('Plane.040', me_plane_040)
ob_plane_041 = bpy.data.objects.new('Plane.041', me_plane_041)
ob_plane_042 = bpy.data.objects.new('Plane.042', me_plane_042)
ob_plane_043 = bpy.data.objects.new('Plane.043', me_plane_043)
ob_plane_044 = bpy.data.objects.new('Plane.044', me_plane_044)
ob_plane_045 = bpy.data.objects.new('Plane.045', me_plane_045)
ob_plane_046 = bpy.data.objects.new('Plane.046', me_plane_046)
ob_plane_047 = bpy.data.objects.new('Plane.047', me_plane_047)
ob_plane_048 = bpy.data.objects.new('Plane.048', me_plane_048)
ob_plane_049 = bpy.data.objects.new('Plane.049', me_plane_049)
ob_plane_050 = bpy.data.objects.new('Plane.050', me_plane_050)
ob_plane_051 = bpy.data.objects.new('Plane.051', me_plane_051)
ob_plane_052 = bpy.data.objects.new('Plane.052', me_plane_052)
ob_plane_053 = bpy.data.objects.new('Plane.053', me_plane_053)
ob_plane_054 = bpy.data.objects.new('Plane.054', me_plane_054)
ob_plane_055 = bpy.data.objects.new('Plane.055', me_plane_055)
ob_plane_056 = bpy.data.objects.new('Plane.056', me_plane_056)
ob_plane_057 = bpy.data.objects.new('Plane.057', me_plane_057)
ob_plane_058 = bpy.data.objects.new('Plane.058', me_plane_058)
ob_plane_059 = bpy.data.objects.new('Plane.059', me_plane_059)
ob_plane_060 = bpy.data.objects.new('Plane.060', me_plane_060)
ob_plane_061 = bpy.data.objects.new('Plane.061', me_plane_061)
ob_plane_062 = bpy.data.objects.new('Plane.062', me_plane_062)
ob_plane_063 = bpy.data.objects.new('Plane.063', me_plane_063)

# ---- transforms, parenting, visibility, modifiers, constraints
ob_plane.location = (0.0, 0.0, 0.0)
ob_plane.scale = (4.596, 4.596, 4.596)
ob_plane.lineart.crease_threshold = 0.0
ob_plane_001.location = (0.0, 0.0, 0.0)
ob_plane_001.scale = (4.596, 4.596, 4.596)
ob_plane_001.lineart.crease_threshold = 0.0
ob_plane_002.location = (0.0, 0.0, 0.0)
ob_plane_002.scale = (4.596, 4.596, 4.596)
ob_plane_002.lineart.crease_threshold = 0.0
ob_plane_003.location = (0.0, 0.0, 0.0)
ob_plane_003.scale = (4.596, 4.596, 4.596)
ob_plane_003.lineart.crease_threshold = 0.0
ob_plane_004.location = (0.0, 0.0, 0.0)
ob_plane_004.scale = (4.596, 4.596, 4.596)
ob_plane_004.lineart.crease_threshold = 0.0
ob_plane_005.location = (0.0, 0.0, 0.0)
ob_plane_005.scale = (4.596, 4.596, 4.596)
ob_plane_005.lineart.crease_threshold = 0.0
ob_plane_006.location = (0.0, 0.0, 0.0)
ob_plane_006.scale = (4.596, 4.596, 4.596)
ob_plane_006.lineart.crease_threshold = 0.0
ob_plane_007.location = (0.0, 0.0, 0.0)
ob_plane_007.scale = (4.596, 4.596, 4.596)
ob_plane_007.lineart.crease_threshold = 0.0
ob_plane_008.location = (0.0, 0.0, 0.0)
ob_plane_008.scale = (4.596, 4.596, 4.596)
ob_plane_008.lineart.crease_threshold = 0.0
ob_plane_009.location = (0.0, 0.0, 0.0)
ob_plane_009.scale = (4.596, 4.596, 4.596)
ob_plane_009.lineart.crease_threshold = 0.0
ob_plane_010.location = (0.0, 0.0, 0.0)
ob_plane_010.scale = (4.596, 4.596, 4.596)
ob_plane_010.lineart.crease_threshold = 0.0
ob_plane_011.location = (0.0, 0.0, 0.0)
ob_plane_011.scale = (4.596, 4.596, 4.596)
ob_plane_011.lineart.crease_threshold = 0.0
ob_plane_012.location = (0.0, 0.0, 0.0)
ob_plane_012.scale = (4.596, 4.596, 4.596)
ob_plane_012.lineart.crease_threshold = 0.0
ob_plane_013.location = (0.0, 0.0, 0.0)
ob_plane_013.scale = (4.596, 4.596, 4.596)
ob_plane_013.lineart.crease_threshold = 0.0
ob_plane_014.location = (0.0, 0.0, 0.0)
ob_plane_014.scale = (4.596, 4.596, 4.596)
ob_plane_014.lineart.crease_threshold = 0.0
ob_plane_015.location = (0.0, 0.0, 0.0)
ob_plane_015.scale = (4.596, 4.596, 4.596)
ob_plane_015.lineart.crease_threshold = 0.0
ob_plane_016.location = (0.0, 0.0, 0.0)
ob_plane_016.scale = (4.596, 4.596, 4.596)
ob_plane_016.lineart.crease_threshold = 0.0
ob_plane_017.location = (0.0, 0.0, 0.0)
ob_plane_017.scale = (4.596, 4.596, 4.596)
ob_plane_017.lineart.crease_threshold = 0.0
ob_plane_018.location = (0.0, 0.0, 0.0)
ob_plane_018.scale = (4.596, 4.596, 4.596)
ob_plane_018.lineart.crease_threshold = 0.0
ob_plane_019.location = (0.0, 0.0, 0.0)
ob_plane_019.scale = (4.596, 4.596, 4.596)
ob_plane_019.lineart.crease_threshold = 0.0
ob_plane_020.location = (0.0, 0.0, 0.0)
ob_plane_020.scale = (4.596, 4.596, 4.596)
ob_plane_020.lineart.crease_threshold = 0.0
ob_plane_021.location = (0.0, 0.0, 0.0)
ob_plane_021.scale = (4.596, 4.596, 4.596)
ob_plane_021.lineart.crease_threshold = 0.0
ob_plane_022.location = (0.0, 0.0, 0.0)
ob_plane_022.scale = (4.596, 4.596, 4.596)
ob_plane_022.lineart.crease_threshold = 0.0
ob_plane_023.location = (0.0, 0.0, 0.0)
ob_plane_023.scale = (4.596, 4.596, 4.596)
ob_plane_023.lineart.crease_threshold = 0.0
ob_plane_024.location = (0.0, 0.0, 0.0)
ob_plane_024.scale = (4.596, 4.596, 4.596)
ob_plane_024.lineart.crease_threshold = 0.0
ob_plane_025.location = (0.0, 0.0, 0.0)
ob_plane_025.scale = (4.596, 4.596, 4.596)
ob_plane_025.lineart.crease_threshold = 0.0
ob_plane_026.location = (0.0, 0.0, 0.0)
ob_plane_026.scale = (4.596, 4.596, 4.596)
ob_plane_026.lineart.crease_threshold = 0.0
ob_plane_027.location = (0.0, 0.0, 0.0)
ob_plane_027.scale = (4.596, 4.596, 4.596)
ob_plane_027.lineart.crease_threshold = 0.0
ob_plane_028.location = (0.0, 0.0, 0.0)
ob_plane_028.scale = (4.596, 4.596, 4.596)
ob_plane_028.lineart.crease_threshold = 0.0
ob_plane_029.location = (0.0, 0.0, 0.0)
ob_plane_029.scale = (4.596, 4.596, 4.596)
ob_plane_029.lineart.crease_threshold = 0.0
ob_plane_030.location = (0.0, 0.0, 0.0)
ob_plane_030.scale = (4.596, 4.596, 4.596)
ob_plane_030.lineart.crease_threshold = 0.0
ob_plane_031.location = (0.0, 0.0, 0.0)
ob_plane_031.scale = (4.596, 4.596, 4.596)
ob_plane_031.lineart.crease_threshold = 0.0
ob_plane_032.location = (0.0, 0.0, 0.0)
ob_plane_032.scale = (4.596, 4.596, 4.596)
ob_plane_032.lineart.crease_threshold = 0.0
ob_plane_033.location = (0.0, 0.0, 0.0)
ob_plane_033.scale = (4.596, 4.596, 4.596)
ob_plane_033.lineart.crease_threshold = 0.0
ob_plane_034.location = (0.0, 0.0, 0.0)
ob_plane_034.scale = (4.596, 4.596, 4.596)
ob_plane_034.lineart.crease_threshold = 0.0
ob_plane_035.location = (0.0, 0.0, 0.0)
ob_plane_035.scale = (4.596, 4.596, 4.596)
ob_plane_035.lineart.crease_threshold = 0.0
ob_plane_036.location = (0.0, 0.0, 0.0)
ob_plane_036.scale = (4.596, 4.596, 4.596)
ob_plane_036.lineart.crease_threshold = 0.0
ob_plane_037.location = (0.0, 0.0, 0.0)
ob_plane_037.scale = (4.596, 4.596, 4.596)
ob_plane_037.lineart.crease_threshold = 0.0
ob_plane_038.location = (0.0, 0.0, 0.0)
ob_plane_038.scale = (4.596, 4.596, 4.596)
ob_plane_038.lineart.crease_threshold = 0.0
ob_plane_039.location = (0.0, 0.0, 0.0)
ob_plane_039.scale = (4.596, 4.596, 4.596)
ob_plane_039.lineart.crease_threshold = 0.0
ob_plane_040.location = (0.0, 0.0, 0.0)
ob_plane_040.scale = (4.596, 4.596, 4.596)
ob_plane_040.lineart.crease_threshold = 0.0
ob_plane_041.location = (0.0, 0.0, 0.0)
ob_plane_041.scale = (4.596, 4.596, 4.596)
ob_plane_041.lineart.crease_threshold = 0.0
ob_plane_042.location = (0.0, 0.0, 0.0)
ob_plane_042.scale = (4.596, 4.596, 4.596)
ob_plane_042.lineart.crease_threshold = 0.0
ob_plane_043.location = (0.0, 0.0, 0.0)
ob_plane_043.scale = (4.596, 4.596, 4.596)
ob_plane_043.lineart.crease_threshold = 0.0
ob_plane_044.location = (0.0, 0.0, 0.0)
ob_plane_044.scale = (4.596, 4.596, 4.596)
ob_plane_044.lineart.crease_threshold = 0.0
ob_plane_045.location = (0.0, 0.0, 0.0)
ob_plane_045.scale = (4.596, 4.596, 4.596)
ob_plane_045.lineart.crease_threshold = 0.0
ob_plane_046.location = (0.0, 0.0, 0.0)
ob_plane_046.scale = (4.596, 4.596, 4.596)
ob_plane_046.lineart.crease_threshold = 0.0
ob_plane_047.location = (0.0, 0.0, 0.0)
ob_plane_047.scale = (4.596, 4.596, 4.596)
ob_plane_047.lineart.crease_threshold = 0.0
ob_plane_048.location = (0.0, 0.0, 0.0)
ob_plane_048.scale = (4.596, 4.596, 4.596)
ob_plane_048.lineart.crease_threshold = 0.0
ob_plane_049.location = (0.0, 0.0, 0.0)
ob_plane_049.scale = (4.596, 4.596, 4.596)
ob_plane_049.lineart.crease_threshold = 0.0
ob_plane_050.location = (0.0, 0.0, 0.0)
ob_plane_050.scale = (4.596, 4.596, 4.596)
ob_plane_050.lineart.crease_threshold = 0.0
ob_plane_051.location = (0.0, 0.0, 0.0)
ob_plane_051.scale = (4.596, 4.596, 4.596)
ob_plane_051.lineart.crease_threshold = 0.0
ob_plane_052.location = (0.0, 0.0, 0.0)
ob_plane_052.scale = (4.596, 4.596, 4.596)
ob_plane_052.lineart.crease_threshold = 0.0
ob_plane_053.location = (0.0, 0.0, 0.0)
ob_plane_053.scale = (4.596, 4.596, 4.596)
ob_plane_053.lineart.crease_threshold = 0.0
ob_plane_054.location = (0.0, 0.0, 0.0)
ob_plane_054.scale = (4.596, 4.596, 4.596)
ob_plane_054.lineart.crease_threshold = 0.0
ob_plane_055.location = (0.0, 0.0, 0.0)
ob_plane_055.scale = (4.596, 4.596, 4.596)
ob_plane_055.lineart.crease_threshold = 0.0
ob_plane_056.location = (0.0, 0.0, 0.0)
ob_plane_056.scale = (4.596, 4.596, 4.596)
ob_plane_056.lineart.crease_threshold = 0.0
ob_plane_057.location = (0.0, 0.0, 0.0)
ob_plane_057.scale = (4.596, 4.596, 4.596)
ob_plane_057.lineart.crease_threshold = 0.0
ob_plane_058.location = (0.0, 0.0, 0.0)
ob_plane_058.scale = (4.596, 4.596, 4.596)
ob_plane_058.lineart.crease_threshold = 0.0
ob_plane_059.location = (0.0, 0.0, 0.0)
ob_plane_059.scale = (4.596, 4.596, 4.596)
ob_plane_059.lineart.crease_threshold = 0.0
ob_plane_060.location = (0.0, 0.0, 0.0)
ob_plane_060.scale = (4.596, 4.596, 4.596)
ob_plane_060.lineart.crease_threshold = 0.0
ob_plane_061.location = (0.0, 0.0, 0.0)
ob_plane_061.scale = (4.596, 4.596, 4.596)
ob_plane_061.lineart.crease_threshold = 0.0
ob_plane_062.location = (0.0, 0.0, 0.0)
ob_plane_062.scale = (4.596, 4.596, 4.596)
ob_plane_062.lineart.crease_threshold = 0.0
ob_plane_063.location = (0.0, 0.0, 0.0)
ob_plane_063.scale = (4.596, 4.596, 4.596)
ob_plane_063.lineart.crease_threshold = 0.0

# ---- collection membership
col_collection.objects.link(ob_plane)
col_collection.objects.link(ob_plane_001)
col_collection.objects.link(ob_plane_002)
col_collection.objects.link(ob_plane_003)
col_collection.objects.link(ob_plane_004)
col_collection.objects.link(ob_plane_005)
col_collection.objects.link(ob_plane_006)
col_collection.objects.link(ob_plane_007)
col_collection.objects.link(ob_plane_008)
col_collection.objects.link(ob_plane_009)
col_collection.objects.link(ob_plane_010)
col_collection.objects.link(ob_plane_011)
col_collection.objects.link(ob_plane_012)
col_collection.objects.link(ob_plane_013)
col_collection.objects.link(ob_plane_014)
col_collection.objects.link(ob_plane_015)
col_collection.objects.link(ob_plane_016)
col_collection.objects.link(ob_plane_017)
col_collection.objects.link(ob_plane_018)
col_collection.objects.link(ob_plane_019)
col_collection.objects.link(ob_plane_020)
col_collection.objects.link(ob_plane_021)
col_collection.objects.link(ob_plane_022)
col_collection.objects.link(ob_plane_023)
col_collection.objects.link(ob_plane_024)
col_collection.objects.link(ob_plane_025)
col_collection.objects.link(ob_plane_026)
col_collection.objects.link(ob_plane_027)
col_collection.objects.link(ob_plane_028)
col_collection.objects.link(ob_plane_029)
col_collection.objects.link(ob_plane_030)
col_collection.objects.link(ob_plane_031)
col_collection.objects.link(ob_plane_032)
col_collection.objects.link(ob_plane_033)
col_collection.objects.link(ob_plane_034)
col_collection.objects.link(ob_plane_035)
col_collection.objects.link(ob_plane_036)
col_collection.objects.link(ob_plane_037)
col_collection.objects.link(ob_plane_038)
col_collection.objects.link(ob_plane_039)
col_collection.objects.link(ob_plane_040)
col_collection.objects.link(ob_plane_041)
col_collection.objects.link(ob_plane_042)
col_collection.objects.link(ob_plane_043)
col_collection.objects.link(ob_plane_044)
col_collection.objects.link(ob_plane_045)
col_collection.objects.link(ob_plane_046)
col_collection.objects.link(ob_plane_047)
col_collection.objects.link(ob_plane_048)
col_collection.objects.link(ob_plane_049)
col_collection.objects.link(ob_plane_050)
col_collection.objects.link(ob_plane_051)
col_collection.objects.link(ob_plane_052)
col_collection.objects.link(ob_plane_053)
col_collection.objects.link(ob_plane_054)
col_collection.objects.link(ob_plane_055)
col_collection.objects.link(ob_plane_056)
col_collection.objects.link(ob_plane_057)
col_collection.objects.link(ob_plane_058)
col_collection.objects.link(ob_plane_059)
col_collection.objects.link(ob_plane_060)
col_collection.objects.link(ob_plane_061)
col_collection.objects.link(ob_plane_062)
col_collection.objects.link(ob_plane_063)

# ---- scene / render settings (as saved in the file)
scene.frame_start = 1; scene.frame_end = 250; scene.frame_set(1)
scene.render.engine = 'BLENDER_EEVEE_NEXT'
scene.cycles.use_denoising = False
scene.cycles.samples = 128
scene.cycles.sampling_pattern = 'TABULATED_SOBOL'
scene.cycles.use_adaptive_sampling = False
scene.cycles.use_light_tree = False
scene.view_settings.view_transform = 'Filmic'
bpy.context.view_layer.update()

# ---- added for rendering (the .blend has no active camera and no usable light): camera, sun
cam_auto = bpy.data.cameras.new('AutoCamera')
cam_auto.lens = 50.0
cam_auto.sensor_width = 36.0
cam_auto.clip_end = 1000.0
ob_auto_camera = bpy.data.objects.new('AutoCamera', cam_auto)
scene.collection.objects.link(ob_auto_camera)
ob_auto_camera.location = (12.0842, -14.4902, 9.22479)
ob_auto_camera.rotation_euler = (1.09748, -7.21219e-08, 0.694738)
scene.camera = ob_auto_camera
light_auto_sun = bpy.data.lights.new('AutoSun', 'SUN')
light_auto_sun.energy = 3.0
light_auto_sun.angle = 0.0523599
ob_auto_sun = bpy.data.objects.new('AutoSun', light_auto_sun)
scene.collection.objects.link(ob_auto_sun)
ob_auto_sun.rotation_euler = (0.872665, 0.174533, 0.523599)
bpy.context.view_layer.update()
